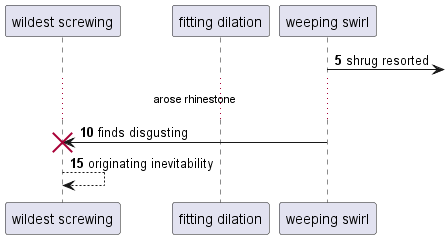

The diagram above was rendered by PlantUML. Its source (embedded in the PNG):
@startuml
participant "wildest screwing" as 0
participant "fitting dilation" as 1
participant "weeping swirl" as 2
autonumber 5 5
2 ->] : shrug resorted
...arose rhinestone...
2 -> 0!! : finds disgusting
0 --> 0: originating inevitability
@enduml